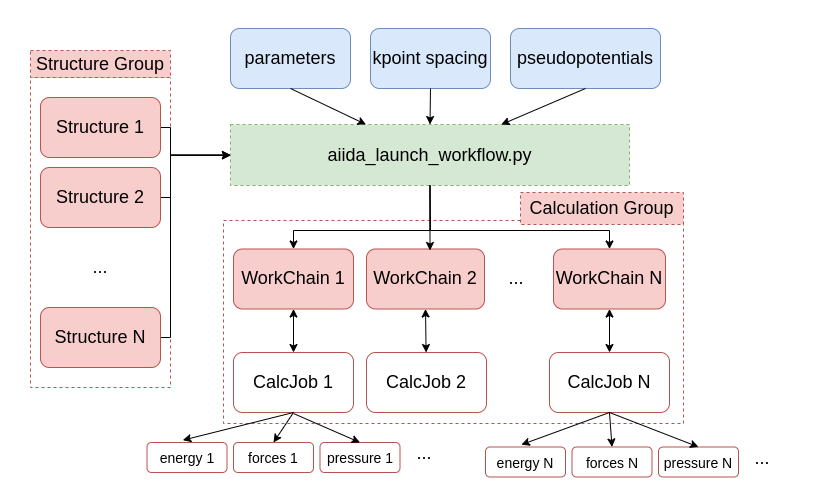

The diagram above was exported from draw.io. Its source (the exported page's mxGraphModel, read from the mxfile embedded in the PNG):
<mxGraphModel dx="1129" dy="631" grid="1" gridSize="10" guides="1" tooltips="1" connect="1" arrows="1" fold="1" page="1" pageScale="1" pageWidth="850" pageHeight="1100" math="0" shadow="0">
  <root>
    <mxCell id="0" />
    <mxCell id="1" parent="0" />
    <mxCell id="xzeWNm3CLkMd4Dgq1JjA-1" value="" style="rounded=0;whiteSpace=wrap;html=1;fillColor=none;align=center;strokeColor=none;fontSize=18;" vertex="1" parent="1">
      <mxGeometry x="80" y="100" width="830" height="500" as="geometry" />
    </mxCell>
    <mxCell id="xzeWNm3CLkMd4Dgq1JjA-2" value="" style="rounded=0;whiteSpace=wrap;html=1;fillColor=none;strokeColor=#b85450;dashed=1;fontSize=18;" vertex="1" parent="1">
      <mxGeometry x="303" y="320" width="460" height="203" as="geometry" />
    </mxCell>
    <mxCell id="xzeWNm3CLkMd4Dgq1JjA-3" value="" style="rounded=0;whiteSpace=wrap;html=1;fillColor=none;strokeColor=#b85450;dashed=1;fontSize=18;" vertex="1" parent="1">
      <mxGeometry x="110" y="177" width="140" height="310" as="geometry" />
    </mxCell>
    <mxCell id="xzeWNm3CLkMd4Dgq1JjA-4" value="" style="edgeStyle=orthogonalEdgeStyle;rounded=0;html=1;jettySize=auto;orthogonalLoop=1;fontSize=18;" edge="1" parent="1" source="xzeWNm3CLkMd4Dgq1JjA-5" target="xzeWNm3CLkMd4Dgq1JjA-13">
      <mxGeometry relative="1" as="geometry">
        <Array as="points">
          <mxPoint x="250" y="227" />
          <mxPoint x="250" y="255" />
        </Array>
      </mxGeometry>
    </mxCell>
    <mxCell id="xzeWNm3CLkMd4Dgq1JjA-5" value="Structure 1&lt;br style=&quot;font-size: 18px;&quot;&gt;" style="rounded=1;whiteSpace=wrap;html=1;fillColor=#f8cecc;strokeColor=#b85450;fontSize=18;" vertex="1" parent="1">
      <mxGeometry x="120" y="197" width="120" height="60" as="geometry" />
    </mxCell>
    <mxCell id="xzeWNm3CLkMd4Dgq1JjA-6" value="" style="edgeStyle=orthogonalEdgeStyle;rounded=0;html=1;jettySize=auto;orthogonalLoop=1;entryX=0;entryY=0.5;entryDx=0;entryDy=0;fontSize=18;" edge="1" parent="1" source="xzeWNm3CLkMd4Dgq1JjA-7" target="xzeWNm3CLkMd4Dgq1JjA-13">
      <mxGeometry relative="1" as="geometry">
        <mxPoint x="320" y="297" as="targetPoint" />
        <Array as="points">
          <mxPoint x="250" y="297" />
          <mxPoint x="250" y="255" />
        </Array>
      </mxGeometry>
    </mxCell>
    <mxCell id="xzeWNm3CLkMd4Dgq1JjA-7" value="Structure 2&lt;br style=&quot;font-size: 18px;&quot;&gt;" style="rounded=1;whiteSpace=wrap;html=1;fillColor=#f8cecc;strokeColor=#b85450;fontSize=18;" vertex="1" parent="1">
      <mxGeometry x="120" y="267" width="120" height="60" as="geometry" />
    </mxCell>
    <mxCell id="xzeWNm3CLkMd4Dgq1JjA-8" value="&lt;font style=&quot;font-size: 18px;&quot;&gt;...&lt;/font&gt;&lt;br style=&quot;font-size: 18px;&quot;&gt;" style="rounded=1;whiteSpace=wrap;html=1;strokeColor=none;fillColor=none;fontSize=18;" vertex="1" parent="1">
      <mxGeometry x="120" y="337" width="120" height="60" as="geometry" />
    </mxCell>
    <mxCell id="xzeWNm3CLkMd4Dgq1JjA-9" value="" style="edgeStyle=orthogonalEdgeStyle;rounded=0;html=1;jettySize=auto;orthogonalLoop=1;entryX=0;entryY=0.5;entryDx=0;entryDy=0;fontSize=18;" edge="1" parent="1" source="xzeWNm3CLkMd4Dgq1JjA-10" target="xzeWNm3CLkMd4Dgq1JjA-13">
      <mxGeometry relative="1" as="geometry">
        <Array as="points">
          <mxPoint x="250" y="437" />
          <mxPoint x="250" y="255" />
        </Array>
      </mxGeometry>
    </mxCell>
    <mxCell id="xzeWNm3CLkMd4Dgq1JjA-10" value="Structure N&lt;br style=&quot;font-size: 18px;&quot;&gt;" style="rounded=1;whiteSpace=wrap;html=1;fillColor=#f8cecc;strokeColor=#b85450;fontSize=18;" vertex="1" parent="1">
      <mxGeometry x="120" y="407" width="120" height="60" as="geometry" />
    </mxCell>
    <mxCell id="xzeWNm3CLkMd4Dgq1JjA-11" value="Structure Group" style="rounded=0;whiteSpace=wrap;html=1;fillColor=#f8cecc;strokeColor=#b85450;dashed=1;fontSize=18;" vertex="1" parent="1">
      <mxGeometry x="110" y="150" width="140" height="27" as="geometry" />
    </mxCell>
    <mxCell id="xzeWNm3CLkMd4Dgq1JjA-12" value="" style="edgeStyle=orthogonalEdgeStyle;rounded=0;html=1;jettySize=auto;orthogonalLoop=1;entryX=0.5;entryY=0;entryDx=0;entryDy=0;fontSize=18;" edge="1" parent="1" source="xzeWNm3CLkMd4Dgq1JjA-13" target="xzeWNm3CLkMd4Dgq1JjA-20">
      <mxGeometry relative="1" as="geometry">
        <Array as="points">
          <mxPoint x="509" y="330" />
          <mxPoint x="373" y="330" />
        </Array>
      </mxGeometry>
    </mxCell>
    <mxCell id="xzeWNm3CLkMd4Dgq1JjA-13" value="aiida_launch_workflow.py" style="rounded=0;whiteSpace=wrap;html=1;dashed=1;fillColor=#d5e8d4;align=center;strokeColor=#82b366;fontSize=18;" vertex="1" parent="1">
      <mxGeometry x="310" y="224" width="399" height="61" as="geometry" />
    </mxCell>
    <mxCell id="xzeWNm3CLkMd4Dgq1JjA-14" value="parameters" style="rounded=1;whiteSpace=wrap;html=1;fillColor=#dae8fc;strokeColor=#6c8ebf;fontSize=18;" vertex="1" parent="1">
      <mxGeometry x="310" y="128" width="120" height="60" as="geometry" />
    </mxCell>
    <mxCell id="xzeWNm3CLkMd4Dgq1JjA-15" value="kpoint spacing&lt;br style=&quot;font-size: 18px;&quot;&gt;" style="rounded=1;whiteSpace=wrap;html=1;fillColor=#dae8fc;strokeColor=#6c8ebf;fontSize=18;" vertex="1" parent="1">
      <mxGeometry x="450" y="128" width="120" height="60" as="geometry" />
    </mxCell>
    <mxCell id="xzeWNm3CLkMd4Dgq1JjA-16" value="pseudopotentials" style="rounded=1;whiteSpace=wrap;html=1;fillColor=#dae8fc;strokeColor=#6c8ebf;fontSize=18;" vertex="1" parent="1">
      <mxGeometry x="590" y="128" width="150" height="60" as="geometry" />
    </mxCell>
    <mxCell id="xzeWNm3CLkMd4Dgq1JjA-17" value="" style="endArrow=classic;html=1;exitX=0.5;exitY=1;exitDx=0;exitDy=0;fontSize=18;" edge="1" parent="1" source="xzeWNm3CLkMd4Dgq1JjA-14" target="xzeWNm3CLkMd4Dgq1JjA-13">
      <mxGeometry width="50" height="50" relative="1" as="geometry">
        <mxPoint x="260.1428571428571" y="264.3809523809524" as="sourcePoint" />
        <mxPoint x="320.1428571428571" y="264.3809523809524" as="targetPoint" />
      </mxGeometry>
    </mxCell>
    <mxCell id="xzeWNm3CLkMd4Dgq1JjA-18" value="" style="endArrow=classic;html=1;exitX=0.5;exitY=1;exitDx=0;exitDy=0;entryX=0.5;entryY=0;entryDx=0;entryDy=0;fontSize=18;" edge="1" parent="1" source="xzeWNm3CLkMd4Dgq1JjA-15" target="xzeWNm3CLkMd4Dgq1JjA-13">
      <mxGeometry width="50" height="50" relative="1" as="geometry">
        <mxPoint x="380.1428571428571" y="198.19047619047615" as="sourcePoint" />
        <mxPoint x="455.40071813285454" y="234" as="targetPoint" />
      </mxGeometry>
    </mxCell>
    <mxCell id="xzeWNm3CLkMd4Dgq1JjA-19" value="" style="endArrow=classic;html=1;exitX=0.5;exitY=1;exitDx=0;exitDy=0;fontSize=18;" edge="1" parent="1" source="xzeWNm3CLkMd4Dgq1JjA-16" target="xzeWNm3CLkMd4Dgq1JjA-13">
      <mxGeometry width="50" height="50" relative="1" as="geometry">
        <mxPoint x="520.1428571428571" y="198.19047619047615" as="sourcePoint" />
        <mxPoint x="519.6666666666665" y="233.90476190476193" as="targetPoint" />
      </mxGeometry>
    </mxCell>
    <mxCell id="xzeWNm3CLkMd4Dgq1JjA-20" value="WorkChain 1" style="rounded=1;whiteSpace=wrap;html=1;fillColor=#f8cecc;strokeColor=#b85450;fontSize=18;" vertex="1" parent="1">
      <mxGeometry x="313" y="348.5" width="120" height="60" as="geometry" />
    </mxCell>
    <mxCell id="xzeWNm3CLkMd4Dgq1JjA-21" value="WorkChain 2" style="rounded=1;whiteSpace=wrap;html=1;fillColor=#f8cecc;strokeColor=#b85450;fontSize=18;" vertex="1" parent="1">
      <mxGeometry x="446" y="348.5" width="118" height="60" as="geometry" />
    </mxCell>
    <mxCell id="xzeWNm3CLkMd4Dgq1JjA-22" value="WorkChain N" style="rounded=1;whiteSpace=wrap;html=1;fillColor=#f8cecc;strokeColor=#b85450;fontSize=18;" vertex="1" parent="1">
      <mxGeometry x="633" y="348.5" width="112" height="60" as="geometry" />
    </mxCell>
    <mxCell id="xzeWNm3CLkMd4Dgq1JjA-23" value="&lt;font style=&quot;font-size: 18px;&quot;&gt;...&lt;/font&gt;&lt;br style=&quot;font-size: 18px;&quot;&gt;" style="rounded=1;whiteSpace=wrap;html=1;strokeColor=none;fillColor=none;fontSize=18;" vertex="1" parent="1">
      <mxGeometry x="536" y="348.5" width="120" height="60" as="geometry" />
    </mxCell>
    <mxCell id="xzeWNm3CLkMd4Dgq1JjA-24" value="Calculation Group" style="rounded=0;whiteSpace=wrap;html=1;fillColor=#f8cecc;strokeColor=#b85450;dashed=1;fontSize=18;" vertex="1" parent="1">
      <mxGeometry x="600" y="292" width="163" height="32" as="geometry" />
    </mxCell>
    <mxCell id="xzeWNm3CLkMd4Dgq1JjA-25" value="CalcJob 1" style="rounded=1;whiteSpace=wrap;html=1;fillColor=none;strokeColor=#b85450;fontSize=18;" vertex="1" parent="1">
      <mxGeometry x="313" y="452" width="120" height="60" as="geometry" />
    </mxCell>
    <mxCell id="xzeWNm3CLkMd4Dgq1JjA-26" value="" style="endArrow=classic;startArrow=classic;html=1;entryX=0.5;entryY=1;entryDx=0;entryDy=0;fontSize=18;" edge="1" parent="1" source="xzeWNm3CLkMd4Dgq1JjA-25" target="xzeWNm3CLkMd4Dgq1JjA-20">
      <mxGeometry width="50" height="50" relative="1" as="geometry">
        <mxPoint x="340" y="458.5" as="sourcePoint" />
        <mxPoint x="390" y="408.5" as="targetPoint" />
      </mxGeometry>
    </mxCell>
    <mxCell id="xzeWNm3CLkMd4Dgq1JjA-27" value="energy 1&lt;br style=&quot;font-size: 14px;&quot;&gt;" style="rounded=1;whiteSpace=wrap;html=1;fillColor=none;strokeColor=#b85450;fontSize=14;" vertex="1" parent="1">
      <mxGeometry x="226.5" y="542" width="80" height="30" as="geometry" />
    </mxCell>
    <mxCell id="xzeWNm3CLkMd4Dgq1JjA-28" value="forces 1&lt;br style=&quot;font-size: 14px;&quot;&gt;" style="rounded=1;whiteSpace=wrap;html=1;fillColor=none;strokeColor=#b85450;fontSize=14;" vertex="1" parent="1">
      <mxGeometry x="313" y="542" width="80" height="30" as="geometry" />
    </mxCell>
    <mxCell id="xzeWNm3CLkMd4Dgq1JjA-29" value="pressure 1&lt;br style=&quot;font-size: 14px;&quot;&gt;" style="rounded=1;whiteSpace=wrap;html=1;fillColor=none;strokeColor=#b85450;fontSize=14;" vertex="1" parent="1">
      <mxGeometry x="399.5" y="542" width="80" height="30" as="geometry" />
    </mxCell>
    <mxCell id="xzeWNm3CLkMd4Dgq1JjA-30" value="&lt;font style=&quot;font-size: 18px;&quot;&gt;...&lt;/font&gt;&lt;br style=&quot;font-size: 18px;&quot;&gt;" style="rounded=1;whiteSpace=wrap;html=1;strokeColor=none;fillColor=none;fontSize=18;" vertex="1" parent="1">
      <mxGeometry x="444" y="523" width="120" height="60" as="geometry" />
    </mxCell>
    <mxCell id="xzeWNm3CLkMd4Dgq1JjA-31" value="" style="endArrow=classic;html=1;exitX=0.5;exitY=1;exitDx=0;exitDy=0;entryX=0.448;entryY=-0.077;entryDx=0;entryDy=0;entryPerimeter=0;fontSize=18;" edge="1" parent="1" source="xzeWNm3CLkMd4Dgq1JjA-25" target="xzeWNm3CLkMd4Dgq1JjA-27">
      <mxGeometry width="50" height="50" relative="1" as="geometry">
        <mxPoint x="259.8965517241379" y="264.58620689655174" as="sourcePoint" />
        <mxPoint x="319.8965517241379" y="264.58620689655174" as="targetPoint" />
      </mxGeometry>
    </mxCell>
    <mxCell id="xzeWNm3CLkMd4Dgq1JjA-32" value="" style="endArrow=classic;html=1;exitX=0.5;exitY=1;exitDx=0;exitDy=0;entryX=0.5;entryY=0;entryDx=0;entryDy=0;fontSize=18;" edge="1" parent="1" source="xzeWNm3CLkMd4Dgq1JjA-25" target="xzeWNm3CLkMd4Dgq1JjA-28">
      <mxGeometry width="50" height="50" relative="1" as="geometry">
        <mxPoint x="383.344827586207" y="522.1034482758621" as="sourcePoint" />
        <mxPoint x="272.3103448275863" y="549.6896551724137" as="targetPoint" />
      </mxGeometry>
    </mxCell>
    <mxCell id="xzeWNm3CLkMd4Dgq1JjA-33" value="" style="endArrow=classic;html=1;entryX=0.5;entryY=0;entryDx=0;entryDy=0;fontSize=18;" edge="1" parent="1" target="xzeWNm3CLkMd4Dgq1JjA-29">
      <mxGeometry width="50" height="50" relative="1" as="geometry">
        <mxPoint x="373" y="513" as="sourcePoint" />
        <mxPoint x="363.344827586207" y="551.7586206896551" as="targetPoint" />
      </mxGeometry>
    </mxCell>
    <mxCell id="xzeWNm3CLkMd4Dgq1JjA-34" value="CalcJob 2" style="rounded=1;whiteSpace=wrap;html=1;fillColor=none;strokeColor=#b85450;fontSize=18;" vertex="1" parent="1">
      <mxGeometry x="446" y="452" width="120" height="60" as="geometry" />
    </mxCell>
    <mxCell id="xzeWNm3CLkMd4Dgq1JjA-35" value="" style="endArrow=classic;startArrow=classic;html=1;entryX=0.5;entryY=1;entryDx=0;entryDy=0;fontSize=18;" edge="1" parent="1" source="xzeWNm3CLkMd4Dgq1JjA-34" target="xzeWNm3CLkMd4Dgq1JjA-21">
      <mxGeometry width="50" height="50" relative="1" as="geometry">
        <mxPoint x="384.1410437235543" y="462" as="sourcePoint" />
        <mxPoint x="384.344827586207" y="418.655172413793" as="targetPoint" />
      </mxGeometry>
    </mxCell>
    <mxCell id="xzeWNm3CLkMd4Dgq1JjA-36" value="CalcJob N" style="rounded=1;whiteSpace=wrap;html=1;fillColor=none;strokeColor=#b85450;fontSize=18;" vertex="1" parent="1">
      <mxGeometry x="629" y="452" width="120" height="60" as="geometry" />
    </mxCell>
    <mxCell id="xzeWNm3CLkMd4Dgq1JjA-37" value="" style="endArrow=classic;startArrow=classic;html=1;entryX=0.5;entryY=1;entryDx=0;entryDy=0;exitX=0.5;exitY=0;exitDx=0;exitDy=0;fontSize=18;" edge="1" parent="1" source="xzeWNm3CLkMd4Dgq1JjA-36" target="xzeWNm3CLkMd4Dgq1JjA-22">
      <mxGeometry width="50" height="50" relative="1" as="geometry">
        <mxPoint x="514.4640338504937" y="462" as="sourcePoint" />
        <mxPoint x="513.6896551724137" y="418.655172413793" as="targetPoint" />
      </mxGeometry>
    </mxCell>
    <mxCell id="xzeWNm3CLkMd4Dgq1JjA-38" value="" style="edgeStyle=orthogonalEdgeStyle;rounded=0;html=1;jettySize=auto;orthogonalLoop=1;exitX=0.5;exitY=1;exitDx=0;exitDy=0;fontSize=18;entryX=0.538;entryY=0.025;entryDx=0;entryDy=0;entryPerimeter=0;" edge="1" parent="1" source="xzeWNm3CLkMd4Dgq1JjA-13" target="xzeWNm3CLkMd4Dgq1JjA-21">
      <mxGeometry relative="1" as="geometry">
        <mxPoint x="519.2068965517242" y="295" as="sourcePoint" />
        <mxPoint x="383.344827586207" y="358.37931034482756" as="targetPoint" />
        <Array as="points" />
      </mxGeometry>
    </mxCell>
    <mxCell id="xzeWNm3CLkMd4Dgq1JjA-39" value="" style="edgeStyle=orthogonalEdgeStyle;rounded=0;html=1;jettySize=auto;orthogonalLoop=1;entryX=0.5;entryY=0;entryDx=0;entryDy=0;fontSize=18;" edge="1" parent="1" source="xzeWNm3CLkMd4Dgq1JjA-13" target="xzeWNm3CLkMd4Dgq1JjA-22">
      <mxGeometry relative="1" as="geometry">
        <mxPoint x="519.2068965517242" y="294.9310344827586" as="sourcePoint" />
        <mxPoint x="513.6896551724137" y="358.5" as="targetPoint" />
        <Array as="points">
          <mxPoint x="510" y="295" />
          <mxPoint x="510" y="295" />
          <mxPoint x="510" y="330" />
          <mxPoint x="689" y="330" />
        </Array>
      </mxGeometry>
    </mxCell>
    <mxCell id="xzeWNm3CLkMd4Dgq1JjA-40" value="energy N&lt;br style=&quot;font-size: 14px;&quot;&gt;" style="rounded=1;whiteSpace=wrap;html=1;fillColor=none;strokeColor=#b85450;fontSize=14;" vertex="1" parent="1">
      <mxGeometry x="565" y="546.5" width="80" height="30" as="geometry" />
    </mxCell>
    <mxCell id="xzeWNm3CLkMd4Dgq1JjA-41" value="forces N&lt;br style=&quot;font-size: 14px;&quot;&gt;" style="rounded=1;whiteSpace=wrap;html=1;fillColor=none;strokeColor=#b85450;fontSize=14;" vertex="1" parent="1">
      <mxGeometry x="651.5" y="546.5" width="80" height="30" as="geometry" />
    </mxCell>
    <mxCell id="xzeWNm3CLkMd4Dgq1JjA-42" value="pressure N&lt;br style=&quot;font-size: 14px;&quot;&gt;" style="rounded=1;whiteSpace=wrap;html=1;fillColor=none;strokeColor=#b85450;fontSize=14;" vertex="1" parent="1">
      <mxGeometry x="738" y="546.5" width="80" height="30" as="geometry" />
    </mxCell>
    <mxCell id="xzeWNm3CLkMd4Dgq1JjA-43" value="&lt;font style=&quot;font-size: 18px;&quot;&gt;...&lt;/font&gt;&lt;br style=&quot;font-size: 18px;&quot;&gt;" style="rounded=1;whiteSpace=wrap;html=1;strokeColor=none;fillColor=none;fontSize=18;" vertex="1" parent="1">
      <mxGeometry x="782.5" y="527.5" width="120" height="60" as="geometry" />
    </mxCell>
    <mxCell id="xzeWNm3CLkMd4Dgq1JjA-44" value="" style="endArrow=classic;html=1;exitX=0.5;exitY=1;exitDx=0;exitDy=0;entryX=0.448;entryY=-0.077;entryDx=0;entryDy=0;entryPerimeter=0;fontSize=18;" edge="1" parent="1" source="xzeWNm3CLkMd4Dgq1JjA-36" target="xzeWNm3CLkMd4Dgq1JjA-40">
      <mxGeometry width="50" height="50" relative="1" as="geometry">
        <mxPoint x="711.844827586207" y="516.3275862068965" as="sourcePoint" />
        <mxPoint x="658.3965517241379" y="269.08620689655174" as="targetPoint" />
      </mxGeometry>
    </mxCell>
    <mxCell id="xzeWNm3CLkMd4Dgq1JjA-45" value="" style="endArrow=classic;html=1;exitX=0.5;exitY=1;exitDx=0;exitDy=0;entryX=0.5;entryY=0;entryDx=0;entryDy=0;fontSize=18;" edge="1" parent="1" source="xzeWNm3CLkMd4Dgq1JjA-36" target="xzeWNm3CLkMd4Dgq1JjA-41">
      <mxGeometry width="50" height="50" relative="1" as="geometry">
        <mxPoint x="711.844827586207" y="516.3275862068965" as="sourcePoint" />
        <mxPoint x="610.8103448275863" y="554.1896551724137" as="targetPoint" />
      </mxGeometry>
    </mxCell>
    <mxCell id="xzeWNm3CLkMd4Dgq1JjA-46" value="" style="endArrow=classic;html=1;entryX=0.5;entryY=0;entryDx=0;entryDy=0;exitX=0.5;exitY=1;exitDx=0;exitDy=0;fontSize=18;" edge="1" parent="1" source="xzeWNm3CLkMd4Dgq1JjA-36" target="xzeWNm3CLkMd4Dgq1JjA-42">
      <mxGeometry width="50" height="50" relative="1" as="geometry">
        <mxPoint x="711.5" y="517.5" as="sourcePoint" />
        <mxPoint x="701.844827586207" y="556.2586206896551" as="targetPoint" />
      </mxGeometry>
    </mxCell>
  </root>
</mxGraphModel>